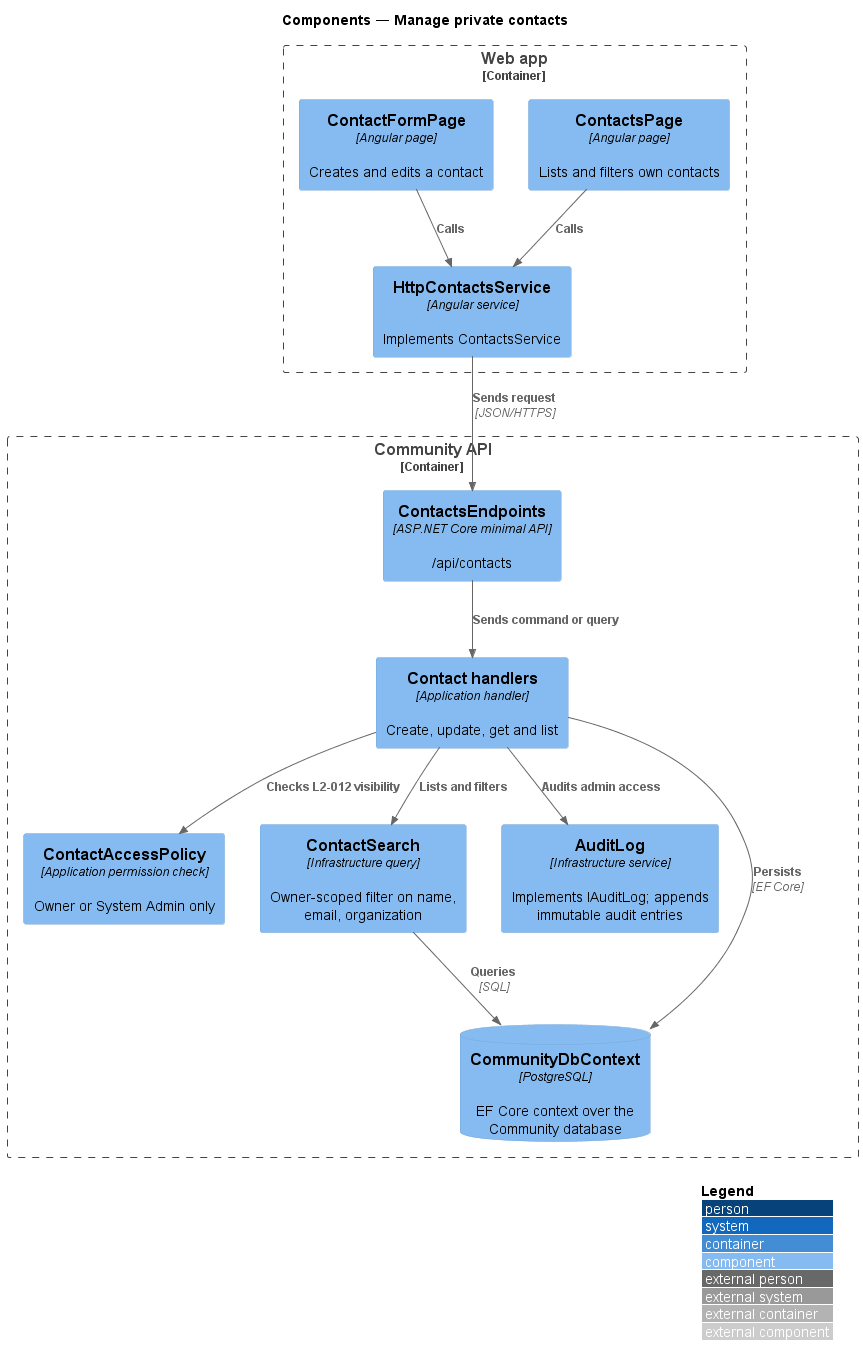

The diagram above was rendered by PlantUML. Its source (embedded in the PNG):
@startuml
!include <C4/C4_Component>
LAYOUT_WITH_LEGEND()
title Components — Manage private contacts
Container_Boundary(web, "Web app") {
  Component(list, "ContactsPage", "Angular page", "Lists and filters own contacts")
  Component(form, "ContactFormPage", "Angular page", "Creates and edits a contact")
  Component(svc, "HttpContactsService", "Angular service", "Implements ContactsService")
}
Container_Boundary(api, "Community API") {
  Component(ep, "ContactsEndpoints", "ASP.NET Core minimal API", "/api/contacts")
  Component(h, "Contact handlers", "Application handler", "Create, update, get and list")
  Component(pol, "ContactAccessPolicy", "Application permission check", "Owner or System Admin only")
  Component(search, "ContactSearch", "Infrastructure query", "Owner-scoped filter on name, email, organization")
  Component(audit, "AuditLog", "Infrastructure service", "Implements IAuditLog; appends immutable audit entries")
  ComponentDb(db, "CommunityDbContext", "PostgreSQL", "EF Core context over the Community database")
}
Rel(list, svc, "Calls")
Rel(form, svc, "Calls")
Rel(svc, ep, "Sends request", "JSON/HTTPS")
Rel(ep, h, "Sends command or query")
Rel(h, pol, "Checks L2-012 visibility")
Rel(h, search, "Lists and filters")
Rel(h, audit, "Audits admin access")
Rel(h, db, "Persists", "EF Core")
Rel(search, db, "Queries", "SQL")
@enduml